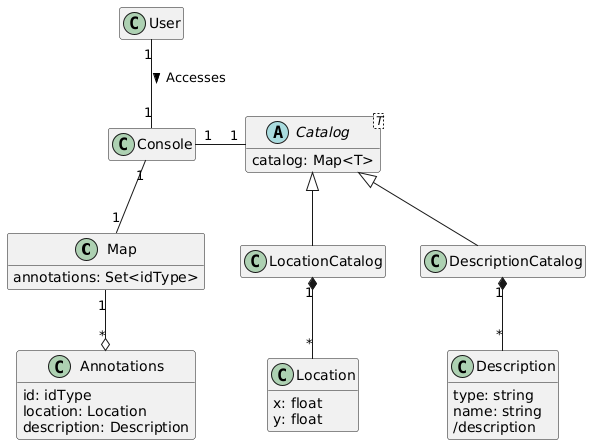

The diagram above was rendered by PlantUML. Its source (embedded in the PNG):
@startuml
scale 1
' skinparam style strictuml
' Disables the icons on the class attributes (colored icons)
' skinparam classAttributeIconSize 0 

' Create a UML domain model.
hide empty members

class Map {
    annotations: Set<idType>
}

class Annotations {
    id: idType
    location: Location
    description: Description 
} 

class Location {
    x: float
    y: float 
} 

class Description {
    type: string
    name: string
    /description
}

class Console {

}

class User {

}

' Subclasses for location and description
abstract class Catalog <T> {
    catalog: Map<T>
}

class DescriptionCatalog {

}

class LocationCatalog {

}

Catalog <|-- DescriptionCatalog
Catalog <|-- LocationCatalog

Map "1" --o  "*" Annotations

Console "1" -- "1" Map

Location "*" -up-* "1" LocationCatalog
Description "*" -up-* "1" DescriptionCatalog

User "1" -- "1" Console : Accesses >

Console "1" - "     1" Catalog
@enduml